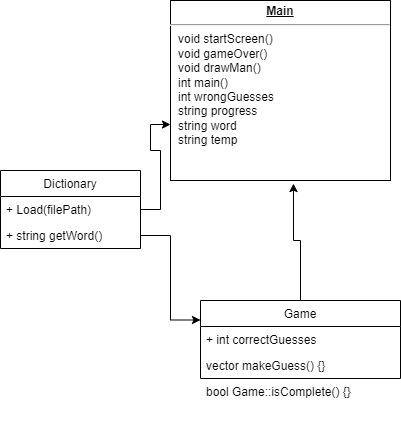

The diagram above was exported from draw.io. Its source (the exported page's mxGraphModel, read from the mxfile embedded in the PNG):
<mxGraphModel dx="1019" dy="793" grid="1" gridSize="10" guides="1" tooltips="1" connect="1" arrows="1" fold="1" page="1" pageScale="1" pageWidth="827" pageHeight="1169" math="0" shadow="0">
  <root>
    <mxCell id="WIyWlLk6GJQsqaUBKTNV-0" />
    <mxCell id="WIyWlLk6GJQsqaUBKTNV-1" parent="WIyWlLk6GJQsqaUBKTNV-0" />
    <mxCell id="xRb3MZe6T-6IZYGgHtvD-16" style="edgeStyle=orthogonalEdgeStyle;rounded=0;orthogonalLoop=1;jettySize=auto;html=1;entryX=0.559;entryY=1.017;entryDx=0;entryDy=0;entryPerimeter=0;" edge="1" parent="WIyWlLk6GJQsqaUBKTNV-1" source="xRb3MZe6T-6IZYGgHtvD-0" target="xRb3MZe6T-6IZYGgHtvD-12">
      <mxGeometry relative="1" as="geometry" />
    </mxCell>
    <mxCell id="xRb3MZe6T-6IZYGgHtvD-0" value="Game" style="swimlane;fontStyle=0;childLayout=stackLayout;horizontal=1;startSize=26;fillColor=none;horizontalStack=0;resizeParent=1;resizeParentMax=0;resizeLast=0;collapsible=1;marginBottom=0;" vertex="1" parent="WIyWlLk6GJQsqaUBKTNV-1">
      <mxGeometry x="360" y="470" width="200" height="78" as="geometry" />
    </mxCell>
    <mxCell id="xRb3MZe6T-6IZYGgHtvD-1" value="+ int correctGuesses" style="text;strokeColor=none;fillColor=none;align=left;verticalAlign=top;spacingLeft=4;spacingRight=4;overflow=hidden;rotatable=0;points=[[0,0.5],[1,0.5]];portConstraint=eastwest;" vertex="1" parent="xRb3MZe6T-6IZYGgHtvD-0">
      <mxGeometry y="26" width="200" height="26" as="geometry" />
    </mxCell>
    <mxCell id="xRb3MZe6T-6IZYGgHtvD-2" value="vector makeGuess() {}" style="text;strokeColor=none;fillColor=none;align=left;verticalAlign=top;spacingLeft=4;spacingRight=4;overflow=hidden;rotatable=0;points=[[0,0.5],[1,0.5]];portConstraint=eastwest;" vertex="1" parent="xRb3MZe6T-6IZYGgHtvD-0">
      <mxGeometry y="52" width="200" height="26" as="geometry" />
    </mxCell>
    <mxCell id="xRb3MZe6T-6IZYGgHtvD-15" style="edgeStyle=orthogonalEdgeStyle;rounded=0;orthogonalLoop=1;jettySize=auto;html=1;entryX=0;entryY=0.689;entryDx=0;entryDy=0;entryPerimeter=0;" edge="1" parent="WIyWlLk6GJQsqaUBKTNV-1" source="xRb3MZe6T-6IZYGgHtvD-4" target="xRb3MZe6T-6IZYGgHtvD-12">
      <mxGeometry relative="1" as="geometry" />
    </mxCell>
    <mxCell id="xRb3MZe6T-6IZYGgHtvD-4" value="Dictionary" style="swimlane;fontStyle=0;childLayout=stackLayout;horizontal=1;startSize=26;fillColor=none;horizontalStack=0;resizeParent=1;resizeParentMax=0;resizeLast=0;collapsible=1;marginBottom=0;" vertex="1" parent="WIyWlLk6GJQsqaUBKTNV-1">
      <mxGeometry x="160" y="340" width="140" height="78" as="geometry" />
    </mxCell>
    <mxCell id="xRb3MZe6T-6IZYGgHtvD-5" value="+ Load(filePath)" style="text;strokeColor=none;fillColor=none;align=left;verticalAlign=top;spacingLeft=4;spacingRight=4;overflow=hidden;rotatable=0;points=[[0,0.5],[1,0.5]];portConstraint=eastwest;" vertex="1" parent="xRb3MZe6T-6IZYGgHtvD-4">
      <mxGeometry y="26" width="140" height="26" as="geometry" />
    </mxCell>
    <mxCell id="xRb3MZe6T-6IZYGgHtvD-6" value="+ string getWord()" style="text;strokeColor=none;fillColor=none;align=left;verticalAlign=top;spacingLeft=4;spacingRight=4;overflow=hidden;rotatable=0;points=[[0,0.5],[1,0.5]];portConstraint=eastwest;" vertex="1" parent="xRb3MZe6T-6IZYGgHtvD-4">
      <mxGeometry y="52" width="140" height="26" as="geometry" />
    </mxCell>
    <mxCell id="xRb3MZe6T-6IZYGgHtvD-12" value="&lt;p style=&quot;margin:0px;margin-top:4px;text-align:center;text-decoration:underline;&quot;&gt;&lt;b&gt;Main&lt;/b&gt;&lt;/p&gt;&lt;hr&gt;&lt;p style=&quot;margin:0px;margin-left:8px;&quot;&gt;void startScreen()&lt;br&gt;void gameOver()&lt;br&gt;void drawMan()&lt;/p&gt;&lt;p style=&quot;margin:0px;margin-left:8px;&quot;&gt;int main()&lt;/p&gt;&lt;p style=&quot;margin:0px;margin-left:8px;&quot;&gt;int wrongGuesses&lt;/p&gt;&lt;p style=&quot;margin:0px;margin-left:8px;&quot;&gt;string progress&lt;/p&gt;&lt;p style=&quot;margin:0px;margin-left:8px;&quot;&gt;string word&lt;/p&gt;&lt;p style=&quot;margin:0px;margin-left:8px;&quot;&gt;string temp&lt;/p&gt;" style="verticalAlign=top;align=left;overflow=fill;fontSize=12;fontFamily=Helvetica;html=1;" vertex="1" parent="WIyWlLk6GJQsqaUBKTNV-1">
      <mxGeometry x="330" y="170" width="220" height="180" as="geometry" />
    </mxCell>
    <mxCell id="xRb3MZe6T-6IZYGgHtvD-3" value="bool Game::isComplete() {}" style="text;strokeColor=none;fillColor=none;align=left;verticalAlign=top;spacingLeft=4;spacingRight=4;overflow=hidden;rotatable=0;points=[[0,0.5],[1,0.5]];portConstraint=eastwest;" vertex="1" parent="WIyWlLk6GJQsqaUBKTNV-1">
      <mxGeometry x="360" y="548" width="200" height="42" as="geometry" />
    </mxCell>
    <mxCell id="xRb3MZe6T-6IZYGgHtvD-14" style="edgeStyle=orthogonalEdgeStyle;rounded=0;orthogonalLoop=1;jettySize=auto;html=1;entryX=0;entryY=0.25;entryDx=0;entryDy=0;" edge="1" parent="WIyWlLk6GJQsqaUBKTNV-1" source="xRb3MZe6T-6IZYGgHtvD-6" target="xRb3MZe6T-6IZYGgHtvD-0">
      <mxGeometry relative="1" as="geometry" />
    </mxCell>
  </root>
</mxGraphModel>